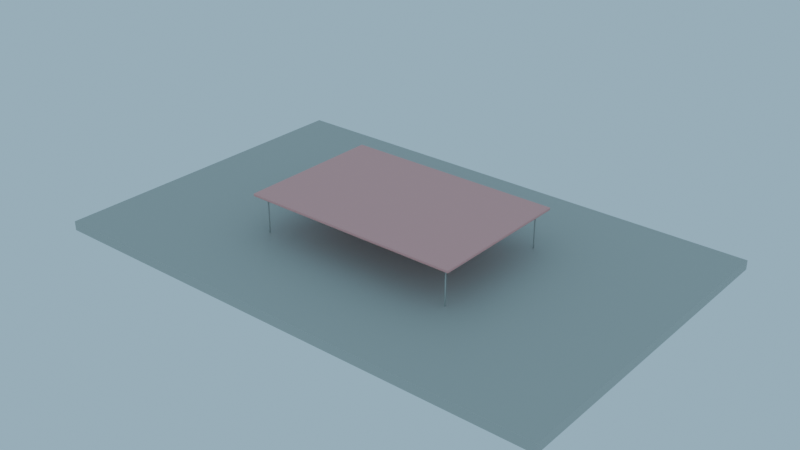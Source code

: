# Source: YeonhwariHarbor_blockout.blend  (saved by Blender 4.3.34; exported with 4.5.12 LTS)
import bpy
from mathutils import Matrix  # noqa: F401  (used for matrix-valued properties, if any)

bpy.ops.wm.read_factory_settings(use_empty=True)
scene = bpy.context.scene
scene.name = 'Scene'

# ---- collections
col_collection = bpy.data.collections.new('Collection'); scene.collection.children.link(col_collection)
col_env12_yeonhwariharbor = bpy.data.collections.new('ENV12_YeonhwariHarbor'); scene.collection.children.link(col_env12_yeonhwariharbor)

# ---- materials (node trees are filled in below, after node groups)
mat_m_yeonhwariharbor_concrete = bpy.data.materials.new('M_YeonhwariHarbor_Concrete')
mat_m_yeonhwariharbor_concrete.diffuse_color = (0.4851, 0.4678, 0.4233, 1.0)
mat_m_yeonhwariharbor_coral = bpy.data.materials.new('M_YeonhwariHarbor_Coral')
mat_m_yeonhwariharbor_coral.diffuse_color = (0.9047, 0.3813, 0.3515, 1.0)
mat_m_yeonhwariharbor_blue = bpy.data.materials.new('M_YeonhwariHarbor_Blue')
mat_m_yeonhwariharbor_blue.diffuse_color = (0.3372, 0.4735, 0.7454, 1.0)

# ---- material node trees
mat_m_yeonhwariharbor_concrete.use_nodes = True; mat_m_yeonhwariharbor_concrete.node_tree.nodes.clear()
_N = mat_m_yeonhwariharbor_concrete.node_tree.nodes; _L = mat_m_yeonhwariharbor_concrete.node_tree.links
n0 = _N.new('ShaderNodeBsdfPrincipled'); n0.name = 'Principled BSDF'; n0.location = (10, 300)
n0.inputs[0].default_value = (0.4851, 0.4678, 0.4233, 1.0)
n0.inputs[2].default_value = 0.65
n1 = _N.new('ShaderNodeOutputMaterial'); n1.name = 'Material Output'; n1.location = (300, 300)
_L.new(n0.outputs[0], n1.inputs[0])
n1.is_active_output = True
mat_m_yeonhwariharbor_coral.use_nodes = True; mat_m_yeonhwariharbor_coral.node_tree.nodes.clear()
_N = mat_m_yeonhwariharbor_coral.node_tree.nodes; _L = mat_m_yeonhwariharbor_coral.node_tree.links
n0 = _N.new('ShaderNodeBsdfPrincipled'); n0.name = 'Principled BSDF'; n0.location = (10, 300)
n0.inputs[0].default_value = (0.9047, 0.3813, 0.3515, 1.0)
n0.inputs[2].default_value = 0.65
n1 = _N.new('ShaderNodeOutputMaterial'); n1.name = 'Material Output'; n1.location = (300, 300)
_L.new(n0.outputs[0], n1.inputs[0])
n1.is_active_output = True
mat_m_yeonhwariharbor_blue.use_nodes = True; mat_m_yeonhwariharbor_blue.node_tree.nodes.clear()
_N = mat_m_yeonhwariharbor_blue.node_tree.nodes; _L = mat_m_yeonhwariharbor_blue.node_tree.links
n0 = _N.new('ShaderNodeBsdfPrincipled'); n0.name = 'Principled BSDF'; n0.location = (10, 300)
n0.inputs[0].default_value = (0.3372, 0.4735, 0.7454, 1.0)
n0.inputs[2].default_value = 0.65
n1 = _N.new('ShaderNodeOutputMaterial'); n1.name = 'Material Output'; n1.location = (300, 300)
_L.new(n0.outputs[0], n1.inputs[0])
n1.is_active_output = True

# ---- world
world_fx02_lightingpresetsworld = bpy.data.worlds.new('FX02_LightingPresetsWorld'); scene.world = world_fx02_lightingpresetsworld
world_fx02_lightingpresetsworld.use_nodes = True; world_fx02_lightingpresetsworld.node_tree.nodes.clear()
_N = world_fx02_lightingpresetsworld.node_tree.nodes; _L = world_fx02_lightingpresetsworld.node_tree.links
n0 = _N.new('ShaderNodeBackground'); n0.name = 'Background'; n0.location = (10, 300)
n0.inputs[0].default_value = (0.3968, 0.6724, 0.8714, 1.0)
n0.inputs[1].default_value = 0.8
n1 = _N.new('ShaderNodeOutputWorld'); n1.name = 'World Output'; n1.location = (300, 300)
_L.new(n0.outputs[0], n1.inputs[0])
n1.is_active_output = True

# ---- meshes
me_env12_yeonhwariharbor_quay_l0 = bpy.data.meshes.new('ENV12_YeonhwariHarbor_Quay_L0')
me_env12_yeonhwariharbor_quay_l0.from_pydata([(-14.0, -9.0, -0.25), (-14.0, -9.0, 0.25), (-14.0, 9.0, -0.25), (-14.0, 9.0, 0.25), (14.0, -9.0, -0.25), (14.0, -9.0, 0.25), (14.0, 9.0, -0.25), (14.0, 9.0, 0.25)], [], [(0, 1, 3, 2), (2, 3, 7, 6), (6, 7, 5, 4), (4, 5, 1, 0), (2, 6, 4, 0), (7, 3, 1, 5)])
me_env12_yeonhwariharbor_quay_l0.materials.append(mat_m_yeonhwariharbor_concrete)
me_env12_yeonhwariharbor_quay_l0.update()
me_env12_yeonhwariharbor_tentroof_l0 = bpy.data.meshes.new('ENV12_YeonhwariHarbor_TentRoof_L0')
me_env12_yeonhwariharbor_tentroof_l0.from_pydata([(-5.96, -3.96, -0.075), (-5.96, -4.0, -0.035), (-6.0, -3.96, -0.035), (-5.96, -3.988, -0.06328), (-5.983, -3.983, -0.05809), (-5.988, -3.988, -0.035), (-5.988, -3.96, -0.06328), (-5.96, -4.0, 0.035), (-5.96, -3.96, 0.075), (-6.0, -3.96, 0.035), (-5.96, -3.988, 0.06328), (-5.983, -3.983, 0.05809), (-5.988, -3.96, 0.06328), (-5.988, -3.988, 0.035), (-5.96, 3.96, -0.075), (-6.0, 3.96, -0.035), (-5.96, 4.0, -0.035), (-5.988, 3.96, -0.06328), (-5.983, 3.983, -0.05809), (-5.988, 3.988, -0.035), (-5.96, 3.988, -0.06328), (-5.96, 3.96, 0.075), (-5.96, 4.0, 0.035), (-6.0, 3.96, 0.035), (-5.96, 3.988, 0.06328), (-5.983, 3.983, 0.05809), (-5.988, 3.988, 0.035), (-5.988, 3.96, 0.06328), (5.96, -3.96, -0.075), (6.0, -3.96, -0.035), (5.96, -4.0, -0.035), (5.988, -3.96, -0.06328), (5.983, -3.983, -0.05809), (5.988, -3.988, -0.035), (5.96, -3.988, -0.06328), (5.96, -3.96, 0.075), (5.96, -4.0, 0.035), (6.0, -3.96, 0.035), (5.96, -3.988, 0.06328), (5.983, -3.983, 0.05809), (5.988, -3.988, 0.035), (5.988, -3.96, 0.06328), (5.96, 3.96, -0.075), (5.96, 4.0, -0.035), (6.0, 3.96, -0.035), (5.96, 3.988, -0.06328), (5.983, 3.983, -0.05809), (5.988, 3.988, -0.035), (5.988, 3.96, -0.06328), (5.96, 3.96, 0.075), (6.0, 3.96, 0.035), (5.96, 4.0, 0.035), (5.988, 3.96, 0.06328), (5.983, 3.983, 0.05809), (5.988, 3.988, 0.035), (5.96, 3.988, 0.06328)], [], [(30, 36, 7, 1), (44, 50, 37, 29), (49, 21, 8, 35), (2, 9, 23, 15), (16, 22, 51, 43), (0, 3, 4, 6), (1, 5, 4, 3), (2, 6, 4, 5), (7, 10, 11, 13), (8, 12, 11, 10), (9, 13, 11, 12), (14, 17, 18, 20), (15, 19, 18, 17), (16, 20, 18, 19), (21, 24, 25, 27), (22, 26, 25, 24), (23, 27, 25, 26), (28, 31, 32, 34), (29, 33, 32, 31), (30, 34, 32, 33), (35, 38, 39, 41), (36, 40, 39, 38), (37, 41, 39, 40), (42, 45, 46, 48), (43, 47, 46, 45), (44, 48, 46, 47), (49, 52, 53, 55), (50, 54, 53, 52), (51, 55, 53, 54), (14, 0, 6, 17), (17, 6, 2, 15), (1, 7, 13, 5), (5, 13, 9, 2), (8, 21, 27, 12), (12, 27, 23, 9), (22, 16, 19, 26), (26, 19, 15, 23), (42, 14, 20, 45), (45, 20, 16, 43), (21, 49, 55, 24), (24, 55, 51, 22), (50, 44, 47, 54), (54, 47, 43, 51), (28, 42, 48, 31), (31, 48, 44, 29), (49, 35, 41, 52), (52, 41, 37, 50), (36, 30, 33, 40), (40, 33, 29, 37), (0, 28, 34, 3), (3, 34, 30, 1), (35, 8, 10, 38), (38, 10, 7, 36), (14, 42, 28, 0)])
me_env12_yeonhwariharbor_tentroof_l0.materials.append(mat_m_yeonhwariharbor_coral)
me_env12_yeonhwariharbor_tentroof_l0.update()
me_env12_yeonhwariharbor_pole0s0_l0 = bpy.data.meshes.new('ENV12_YeonhwariHarbor_Pole0S0_L0')
me_env12_yeonhwariharbor_pole0s0_l0.from_pydata([(0.0, 0.035, -1.3), (0.0, 0.035, 1.3), (0.02475, 0.02475, -1.3), (0.02475, 0.02475, 1.3), (0.035, 0.0, -1.3), (0.035, 0.0, 1.3), (0.02475, -0.02475, -1.3), (0.02475, -0.02475, 1.3), (0.0, -0.035, -1.3), (0.0, -0.035, 1.3), (-0.02475, -0.02475, -1.3), (-0.02475, -0.02475, 1.3), (-0.035, 0.0, -1.3), (-0.035, 0.0, 1.3), (-0.02475, 0.02475, -1.3), (-0.02475, 0.02475, 1.3)], [], [(0, 1, 3, 2), (2, 3, 5, 4), (4, 5, 7, 6), (6, 7, 9, 8), (8, 9, 11, 10), (10, 11, 13, 12), (3, 1, 15, 13, 11, 9, 7, 5), (12, 13, 15, 14), (14, 15, 1, 0), (0, 2, 4, 6, 8, 10, 12, 14)])
me_env12_yeonhwariharbor_pole0s0_l0.polygons.foreach_set('use_smooth', [True] * 10)
me_env12_yeonhwariharbor_pole0s0_l0.materials.append(mat_m_yeonhwariharbor_concrete)
me_env12_yeonhwariharbor_pole0s0_l0.update()
me_env12_yeonhwariharbor_pole0s1_l0 = bpy.data.meshes.new('ENV12_YeonhwariHarbor_Pole0S1_L0')
me_env12_yeonhwariharbor_pole0s1_l0.from_pydata([(0.0, 0.035, -1.3), (0.0, 0.035, 1.3), (0.02475, 0.02475, -1.3), (0.02475, 0.02475, 1.3), (0.035, 0.0, -1.3), (0.035, 0.0, 1.3), (0.02475, -0.02475, -1.3), (0.02475, -0.02475, 1.3), (0.0, -0.035, -1.3), (0.0, -0.035, 1.3), (-0.02475, -0.02475, -1.3), (-0.02475, -0.02475, 1.3), (-0.035, 0.0, -1.3), (-0.035, 0.0, 1.3), (-0.02475, 0.02475, -1.3), (-0.02475, 0.02475, 1.3)], [], [(0, 1, 3, 2), (2, 3, 5, 4), (4, 5, 7, 6), (6, 7, 9, 8), (8, 9, 11, 10), (10, 11, 13, 12), (3, 1, 15, 13, 11, 9, 7, 5), (12, 13, 15, 14), (14, 15, 1, 0), (0, 2, 4, 6, 8, 10, 12, 14)])
me_env12_yeonhwariharbor_pole0s1_l0.polygons.foreach_set('use_smooth', [True] * 10)
me_env12_yeonhwariharbor_pole0s1_l0.materials.append(mat_m_yeonhwariharbor_concrete)
me_env12_yeonhwariharbor_pole0s1_l0.update()
me_env12_yeonhwariharbor_pole1s0_l0 = bpy.data.meshes.new('ENV12_YeonhwariHarbor_Pole1S0_L0')
me_env12_yeonhwariharbor_pole1s0_l0.from_pydata([(0.0, 0.035, -1.3), (0.0, 0.035, 1.3), (0.02475, 0.02475, -1.3), (0.02475, 0.02475, 1.3), (0.035, 0.0, -1.3), (0.035, 0.0, 1.3), (0.02475, -0.02475, -1.3), (0.02475, -0.02475, 1.3), (0.0, -0.035, -1.3), (0.0, -0.035, 1.3), (-0.02475, -0.02475, -1.3), (-0.02475, -0.02475, 1.3), (-0.035, 0.0, -1.3), (-0.035, 0.0, 1.3), (-0.02475, 0.02475, -1.3), (-0.02475, 0.02475, 1.3)], [], [(0, 1, 3, 2), (2, 3, 5, 4), (4, 5, 7, 6), (6, 7, 9, 8), (8, 9, 11, 10), (10, 11, 13, 12), (3, 1, 15, 13, 11, 9, 7, 5), (12, 13, 15, 14), (14, 15, 1, 0), (0, 2, 4, 6, 8, 10, 12, 14)])
me_env12_yeonhwariharbor_pole1s0_l0.polygons.foreach_set('use_smooth', [True] * 10)
me_env12_yeonhwariharbor_pole1s0_l0.materials.append(mat_m_yeonhwariharbor_concrete)
me_env12_yeonhwariharbor_pole1s0_l0.update()
me_env12_yeonhwariharbor_pole1s1_l0 = bpy.data.meshes.new('ENV12_YeonhwariHarbor_Pole1S1_L0')
me_env12_yeonhwariharbor_pole1s1_l0.from_pydata([(0.0, 0.035, -1.3), (0.0, 0.035, 1.3), (0.02475, 0.02475, -1.3), (0.02475, 0.02475, 1.3), (0.035, 0.0, -1.3), (0.035, 0.0, 1.3), (0.02475, -0.02475, -1.3), (0.02475, -0.02475, 1.3), (0.0, -0.035, -1.3), (0.0, -0.035, 1.3), (-0.02475, -0.02475, -1.3), (-0.02475, -0.02475, 1.3), (-0.035, 0.0, -1.3), (-0.035, 0.0, 1.3), (-0.02475, 0.02475, -1.3), (-0.02475, 0.02475, 1.3)], [], [(0, 1, 3, 2), (2, 3, 5, 4), (4, 5, 7, 6), (6, 7, 9, 8), (8, 9, 11, 10), (10, 11, 13, 12), (3, 1, 15, 13, 11, 9, 7, 5), (12, 13, 15, 14), (14, 15, 1, 0), (0, 2, 4, 6, 8, 10, 12, 14)])
me_env12_yeonhwariharbor_pole1s1_l0.polygons.foreach_set('use_smooth', [True] * 10)
me_env12_yeonhwariharbor_pole1s1_l0.materials.append(mat_m_yeonhwariharbor_concrete)
me_env12_yeonhwariharbor_pole1s1_l0.update()
me_env12_yeonhwariharbor_table0_l0 = bpy.data.meshes.new('ENV12_YeonhwariHarbor_Table0_L0')
me_env12_yeonhwariharbor_table0_l0.from_pydata([(-0.58, -0.38, -0.04), (-0.58, -0.4, -0.02), (-0.6, -0.38, -0.02), (-0.58, -0.3941, -0.03414), (-0.5915, -0.3915, -0.03155), (-0.5941, -0.3941, -0.02), (-0.5941, -0.38, -0.03414), (-0.58, -0.4, 0.02), (-0.58, -0.38, 0.04), (-0.6, -0.38, 0.02), (-0.58, -0.3941, 0.03414), (-0.5915, -0.3915, 0.03155), (-0.5941, -0.38, 0.03414), (-0.5941, -0.3941, 0.02), (-0.58, 0.38, -0.04), (-0.6, 0.38, -0.02), (-0.58, 0.4, -0.02), (-0.5941, 0.38, -0.03414), (-0.5915, 0.3915, -0.03155), (-0.5941, 0.3941, -0.02), (-0.58, 0.3941, -0.03414), (-0.58, 0.38, 0.04), (-0.58, 0.4, 0.02), (-0.6, 0.38, 0.02), (-0.58, 0.3941, 0.03414), (-0.5915, 0.3915, 0.03155), (-0.5941, 0.3941, 0.02), (-0.5941, 0.38, 0.03414), (0.58, -0.38, -0.04), (0.6, -0.38, -0.02), (0.58, -0.4, -0.02), (0.5941, -0.38, -0.03414), (0.5915, -0.3915, -0.03155), (0.5941, -0.3941, -0.02), (0.58, -0.3941, -0.03414), (0.58, -0.38, 0.04), (0.58, -0.4, 0.02), (0.6, -0.38, 0.02), (0.58, -0.3941, 0.03414), (0.5915, -0.3915, 0.03155), (0.5941, -0.3941, 0.02), (0.5941, -0.38, 0.03414), (0.58, 0.38, -0.04), (0.58, 0.4, -0.02), (0.6, 0.38, -0.02), (0.58, 0.3941, -0.03414), (0.5915, 0.3915, -0.03155), (0.5941, 0.3941, -0.02), (0.5941, 0.38, -0.03414), (0.58, 0.38, 0.04), (0.6, 0.38, 0.02), (0.58, 0.4, 0.02), (0.5941, 0.38, 0.03414), (0.5915, 0.3915, 0.03155), (0.5941, 0.3941, 0.02), (0.58, 0.3941, 0.03414)], [], [(30, 36, 7, 1), (44, 50, 37, 29), (49, 21, 8, 35), (2, 9, 23, 15), (16, 22, 51, 43), (0, 3, 4, 6), (1, 5, 4, 3), (2, 6, 4, 5), (7, 10, 11, 13), (8, 12, 11, 10), (9, 13, 11, 12), (14, 17, 18, 20), (15, 19, 18, 17), (16, 20, 18, 19), (21, 24, 25, 27), (22, 26, 25, 24), (23, 27, 25, 26), (28, 31, 32, 34), (29, 33, 32, 31), (30, 34, 32, 33), (35, 38, 39, 41), (36, 40, 39, 38), (37, 41, 39, 40), (42, 45, 46, 48), (43, 47, 46, 45), (44, 48, 46, 47), (49, 52, 53, 55), (50, 54, 53, 52), (51, 55, 53, 54), (14, 0, 6, 17), (17, 6, 2, 15), (1, 7, 13, 5), (5, 13, 9, 2), (8, 21, 27, 12), (12, 27, 23, 9), (22, 16, 19, 26), (26, 19, 15, 23), (42, 14, 20, 45), (45, 20, 16, 43), (21, 49, 55, 24), (24, 55, 51, 22), (50, 44, 47, 54), (54, 47, 43, 51), (28, 42, 48, 31), (31, 48, 44, 29), (49, 35, 41, 52), (52, 41, 37, 50), (36, 30, 33, 40), (40, 33, 29, 37), (0, 28, 34, 3), (3, 34, 30, 1), (35, 8, 10, 38), (38, 10, 7, 36), (14, 42, 28, 0)])
me_env12_yeonhwariharbor_table0_l0.materials.append(mat_m_yeonhwariharbor_blue)
me_env12_yeonhwariharbor_table0_l0.update()
me_env12_yeonhwariharbor_table1_l0 = bpy.data.meshes.new('ENV12_YeonhwariHarbor_Table1_L0')
me_env12_yeonhwariharbor_table1_l0.from_pydata([(-0.58, -0.38, -0.04), (-0.58, -0.4, -0.02), (-0.6, -0.38, -0.02), (-0.58, -0.3941, -0.03414), (-0.5915, -0.3915, -0.03155), (-0.5941, -0.3941, -0.02), (-0.5941, -0.38, -0.03414), (-0.58, -0.4, 0.02), (-0.58, -0.38, 0.04), (-0.6, -0.38, 0.02), (-0.58, -0.3941, 0.03414), (-0.5915, -0.3915, 0.03155), (-0.5941, -0.38, 0.03414), (-0.5941, -0.3941, 0.02), (-0.58, 0.38, -0.04), (-0.6, 0.38, -0.02), (-0.58, 0.4, -0.02), (-0.5941, 0.38, -0.03414), (-0.5915, 0.3915, -0.03155), (-0.5941, 0.3941, -0.02), (-0.58, 0.3941, -0.03414), (-0.58, 0.38, 0.04), (-0.58, 0.4, 0.02), (-0.6, 0.38, 0.02), (-0.58, 0.3941, 0.03414), (-0.5915, 0.3915, 0.03155), (-0.5941, 0.3941, 0.02), (-0.5941, 0.38, 0.03414), (0.58, -0.38, -0.04), (0.6, -0.38, -0.02), (0.58, -0.4, -0.02), (0.5941, -0.38, -0.03414), (0.5915, -0.3915, -0.03155), (0.5941, -0.3941, -0.02), (0.58, -0.3941, -0.03414), (0.58, -0.38, 0.04), (0.58, -0.4, 0.02), (0.6, -0.38, 0.02), (0.58, -0.3941, 0.03414), (0.5915, -0.3915, 0.03155), (0.5941, -0.3941, 0.02), (0.5941, -0.38, 0.03414), (0.58, 0.38, -0.04), (0.58, 0.4, -0.02), (0.6, 0.38, -0.02), (0.58, 0.3941, -0.03414), (0.5915, 0.3915, -0.03155), (0.5941, 0.3941, -0.02), (0.5941, 0.38, -0.03414), (0.58, 0.38, 0.04), (0.6, 0.38, 0.02), (0.58, 0.4, 0.02), (0.5941, 0.38, 0.03414), (0.5915, 0.3915, 0.03155), (0.5941, 0.3941, 0.02), (0.58, 0.3941, 0.03414)], [], [(30, 36, 7, 1), (44, 50, 37, 29), (49, 21, 8, 35), (2, 9, 23, 15), (16, 22, 51, 43), (0, 3, 4, 6), (1, 5, 4, 3), (2, 6, 4, 5), (7, 10, 11, 13), (8, 12, 11, 10), (9, 13, 11, 12), (14, 17, 18, 20), (15, 19, 18, 17), (16, 20, 18, 19), (21, 24, 25, 27), (22, 26, 25, 24), (23, 27, 25, 26), (28, 31, 32, 34), (29, 33, 32, 31), (30, 34, 32, 33), (35, 38, 39, 41), (36, 40, 39, 38), (37, 41, 39, 40), (42, 45, 46, 48), (43, 47, 46, 45), (44, 48, 46, 47), (49, 52, 53, 55), (50, 54, 53, 52), (51, 55, 53, 54), (14, 0, 6, 17), (17, 6, 2, 15), (1, 7, 13, 5), (5, 13, 9, 2), (8, 21, 27, 12), (12, 27, 23, 9), (22, 16, 19, 26), (26, 19, 15, 23), (42, 14, 20, 45), (45, 20, 16, 43), (21, 49, 55, 24), (24, 55, 51, 22), (50, 44, 47, 54), (54, 47, 43, 51), (28, 42, 48, 31), (31, 48, 44, 29), (49, 35, 41, 52), (52, 41, 37, 50), (36, 30, 33, 40), (40, 33, 29, 37), (0, 28, 34, 3), (3, 34, 30, 1), (35, 8, 10, 38), (38, 10, 7, 36), (14, 42, 28, 0)])
me_env12_yeonhwariharbor_table1_l0.materials.append(mat_m_yeonhwariharbor_blue)
me_env12_yeonhwariharbor_table1_l0.update()
me_env12_yeonhwariharbor_table2_l0 = bpy.data.meshes.new('ENV12_YeonhwariHarbor_Table2_L0')
me_env12_yeonhwariharbor_table2_l0.from_pydata([(-0.58, -0.38, -0.04), (-0.58, -0.4, -0.02), (-0.6, -0.38, -0.02), (-0.58, -0.3941, -0.03414), (-0.5915, -0.3915, -0.03155), (-0.5941, -0.3941, -0.02), (-0.5941, -0.38, -0.03414), (-0.58, -0.4, 0.02), (-0.58, -0.38, 0.04), (-0.6, -0.38, 0.02), (-0.58, -0.3941, 0.03414), (-0.5915, -0.3915, 0.03155), (-0.5941, -0.38, 0.03414), (-0.5941, -0.3941, 0.02), (-0.58, 0.38, -0.04), (-0.6, 0.38, -0.02), (-0.58, 0.4, -0.02), (-0.5941, 0.38, -0.03414), (-0.5915, 0.3915, -0.03155), (-0.5941, 0.3941, -0.02), (-0.58, 0.3941, -0.03414), (-0.58, 0.38, 0.04), (-0.58, 0.4, 0.02), (-0.6, 0.38, 0.02), (-0.58, 0.3941, 0.03414), (-0.5915, 0.3915, 0.03155), (-0.5941, 0.3941, 0.02), (-0.5941, 0.38, 0.03414), (0.58, -0.38, -0.04), (0.6, -0.38, -0.02), (0.58, -0.4, -0.02), (0.5941, -0.38, -0.03414), (0.5915, -0.3915, -0.03155), (0.5941, -0.3941, -0.02), (0.58, -0.3941, -0.03414), (0.58, -0.38, 0.04), (0.58, -0.4, 0.02), (0.6, -0.38, 0.02), (0.58, -0.3941, 0.03414), (0.5915, -0.3915, 0.03155), (0.5941, -0.3941, 0.02), (0.5941, -0.38, 0.03414), (0.58, 0.38, -0.04), (0.58, 0.4, -0.02), (0.6, 0.38, -0.02), (0.58, 0.3941, -0.03414), (0.5915, 0.3915, -0.03155), (0.5941, 0.3941, -0.02), (0.5941, 0.38, -0.03414), (0.58, 0.38, 0.04), (0.6, 0.38, 0.02), (0.58, 0.4, 0.02), (0.5941, 0.38, 0.03414), (0.5915, 0.3915, 0.03155), (0.5941, 0.3941, 0.02), (0.58, 0.3941, 0.03414)], [], [(30, 36, 7, 1), (44, 50, 37, 29), (49, 21, 8, 35), (2, 9, 23, 15), (16, 22, 51, 43), (0, 3, 4, 6), (1, 5, 4, 3), (2, 6, 4, 5), (7, 10, 11, 13), (8, 12, 11, 10), (9, 13, 11, 12), (14, 17, 18, 20), (15, 19, 18, 17), (16, 20, 18, 19), (21, 24, 25, 27), (22, 26, 25, 24), (23, 27, 25, 26), (28, 31, 32, 34), (29, 33, 32, 31), (30, 34, 32, 33), (35, 38, 39, 41), (36, 40, 39, 38), (37, 41, 39, 40), (42, 45, 46, 48), (43, 47, 46, 45), (44, 48, 46, 47), (49, 52, 53, 55), (50, 54, 53, 52), (51, 55, 53, 54), (14, 0, 6, 17), (17, 6, 2, 15), (1, 7, 13, 5), (5, 13, 9, 2), (8, 21, 27, 12), (12, 27, 23, 9), (22, 16, 19, 26), (26, 19, 15, 23), (42, 14, 20, 45), (45, 20, 16, 43), (21, 49, 55, 24), (24, 55, 51, 22), (50, 44, 47, 54), (54, 47, 43, 51), (28, 42, 48, 31), (31, 48, 44, 29), (49, 35, 41, 52), (52, 41, 37, 50), (36, 30, 33, 40), (40, 33, 29, 37), (0, 28, 34, 3), (3, 34, 30, 1), (35, 8, 10, 38), (38, 10, 7, 36), (14, 42, 28, 0)])
me_env12_yeonhwariharbor_table2_l0.materials.append(mat_m_yeonhwariharbor_blue)
me_env12_yeonhwariharbor_table2_l0.update()

# ---- objects
ob_env12_yeonhwariharbor_root_l0 = bpy.data.objects.new('ENV12_YeonhwariHarbor_Root_L0', None)
ob_env12_yeonhwariharbor_quay_l0 = bpy.data.objects.new('ENV12_YeonhwariHarbor_Quay_L0', me_env12_yeonhwariharbor_quay_l0)
ob_env12_yeonhwariharbor_tentroof_l0 = bpy.data.objects.new('ENV12_YeonhwariHarbor_TentRoof_L0', me_env12_yeonhwariharbor_tentroof_l0)
ob_env12_yeonhwariharbor_pole0s0_l0 = bpy.data.objects.new('ENV12_YeonhwariHarbor_Pole0S0_L0', me_env12_yeonhwariharbor_pole0s0_l0)
ob_env12_yeonhwariharbor_pole0s1_l0 = bpy.data.objects.new('ENV12_YeonhwariHarbor_Pole0S1_L0', me_env12_yeonhwariharbor_pole0s1_l0)
ob_env12_yeonhwariharbor_pole1s0_l0 = bpy.data.objects.new('ENV12_YeonhwariHarbor_Pole1S0_L0', me_env12_yeonhwariharbor_pole1s0_l0)
ob_env12_yeonhwariharbor_pole1s1_l0 = bpy.data.objects.new('ENV12_YeonhwariHarbor_Pole1S1_L0', me_env12_yeonhwariharbor_pole1s1_l0)
ob_env12_yeonhwariharbor_table0_l0 = bpy.data.objects.new('ENV12_YeonhwariHarbor_Table0_L0', me_env12_yeonhwariharbor_table0_l0)
ob_env12_yeonhwariharbor_table1_l0 = bpy.data.objects.new('ENV12_YeonhwariHarbor_Table1_L0', me_env12_yeonhwariharbor_table1_l0)
ob_env12_yeonhwariharbor_table2_l0 = bpy.data.objects.new('ENV12_YeonhwariHarbor_Table2_L0', me_env12_yeonhwariharbor_table2_l0)

# ---- transforms, parenting, visibility, modifiers, constraints
ob_env12_yeonhwariharbor_root_l0.location = (0.0, 0.0, 0.0)
ob_env12_yeonhwariharbor_root_l0.empty_display_size = 0.1
ob_env12_yeonhwariharbor_quay_l0.parent = ob_env12_yeonhwariharbor_root_l0
ob_env12_yeonhwariharbor_quay_l0.location = (0.0, 0.0, 0.25)
ob_env12_yeonhwariharbor_tentroof_l0.parent = ob_env12_yeonhwariharbor_root_l0
ob_env12_yeonhwariharbor_tentroof_l0.location = (0.0, 0.0, 2.6)
ob_env12_yeonhwariharbor_pole0s0_l0.parent = ob_env12_yeonhwariharbor_root_l0
ob_env12_yeonhwariharbor_pole0s0_l0.location = (-5.5, -3.5, 1.3)
ob_env12_yeonhwariharbor_pole0s1_l0.parent = ob_env12_yeonhwariharbor_root_l0
ob_env12_yeonhwariharbor_pole0s1_l0.location = (-5.5, 3.5, 1.3)
ob_env12_yeonhwariharbor_pole1s0_l0.parent = ob_env12_yeonhwariharbor_root_l0
ob_env12_yeonhwariharbor_pole1s0_l0.location = (5.5, -3.5, 1.3)
ob_env12_yeonhwariharbor_pole1s1_l0.parent = ob_env12_yeonhwariharbor_root_l0
ob_env12_yeonhwariharbor_pole1s1_l0.location = (5.5, 3.5, 1.3)
ob_env12_yeonhwariharbor_table0_l0.parent = ob_env12_yeonhwariharbor_root_l0
ob_env12_yeonhwariharbor_table0_l0.location = (-3.0, 0.0, 0.72)
ob_env12_yeonhwariharbor_table1_l0.parent = ob_env12_yeonhwariharbor_root_l0
ob_env12_yeonhwariharbor_table1_l0.location = (0.0, 0.0, 0.72)
ob_env12_yeonhwariharbor_table2_l0.parent = ob_env12_yeonhwariharbor_root_l0
ob_env12_yeonhwariharbor_table2_l0.location = (3.0, 0.0, 0.72)

# ---- collection membership
col_env12_yeonhwariharbor.objects.link(ob_env12_yeonhwariharbor_root_l0)
col_env12_yeonhwariharbor.objects.link(ob_env12_yeonhwariharbor_quay_l0)
col_env12_yeonhwariharbor.objects.link(ob_env12_yeonhwariharbor_tentroof_l0)
col_env12_yeonhwariharbor.objects.link(ob_env12_yeonhwariharbor_pole0s0_l0)
col_env12_yeonhwariharbor.objects.link(ob_env12_yeonhwariharbor_pole0s1_l0)
col_env12_yeonhwariharbor.objects.link(ob_env12_yeonhwariharbor_pole1s0_l0)
col_env12_yeonhwariharbor.objects.link(ob_env12_yeonhwariharbor_pole1s1_l0)
col_env12_yeonhwariharbor.objects.link(ob_env12_yeonhwariharbor_table0_l0)
col_env12_yeonhwariharbor.objects.link(ob_env12_yeonhwariharbor_table1_l0)
col_env12_yeonhwariharbor.objects.link(ob_env12_yeonhwariharbor_table2_l0)

# ---- scene / render settings (as saved in the file)
scene.frame_start = 1; scene.frame_end = 250; scene.frame_set(1)
scene.render.engine = 'BLENDER_WORKBENCH'
bpy.context.view_layer.update()

# ---- added for rendering (the .blend has no active camera): camera
cam_auto = bpy.data.cameras.new('AutoCamera')
cam_auto.lens = 50.0
cam_auto.sensor_width = 36.0
cam_auto.clip_end = 1000.0
ob_auto_camera = bpy.data.objects.new('AutoCamera', cam_auto)
scene.collection.objects.link(ob_auto_camera)
ob_auto_camera.location = (30.8969, -37.0763, 26.055)
ob_auto_camera.rotation_euler = (1.09748, -7.21219e-08, 0.694738)
scene.camera = ob_auto_camera
bpy.context.view_layer.update()

